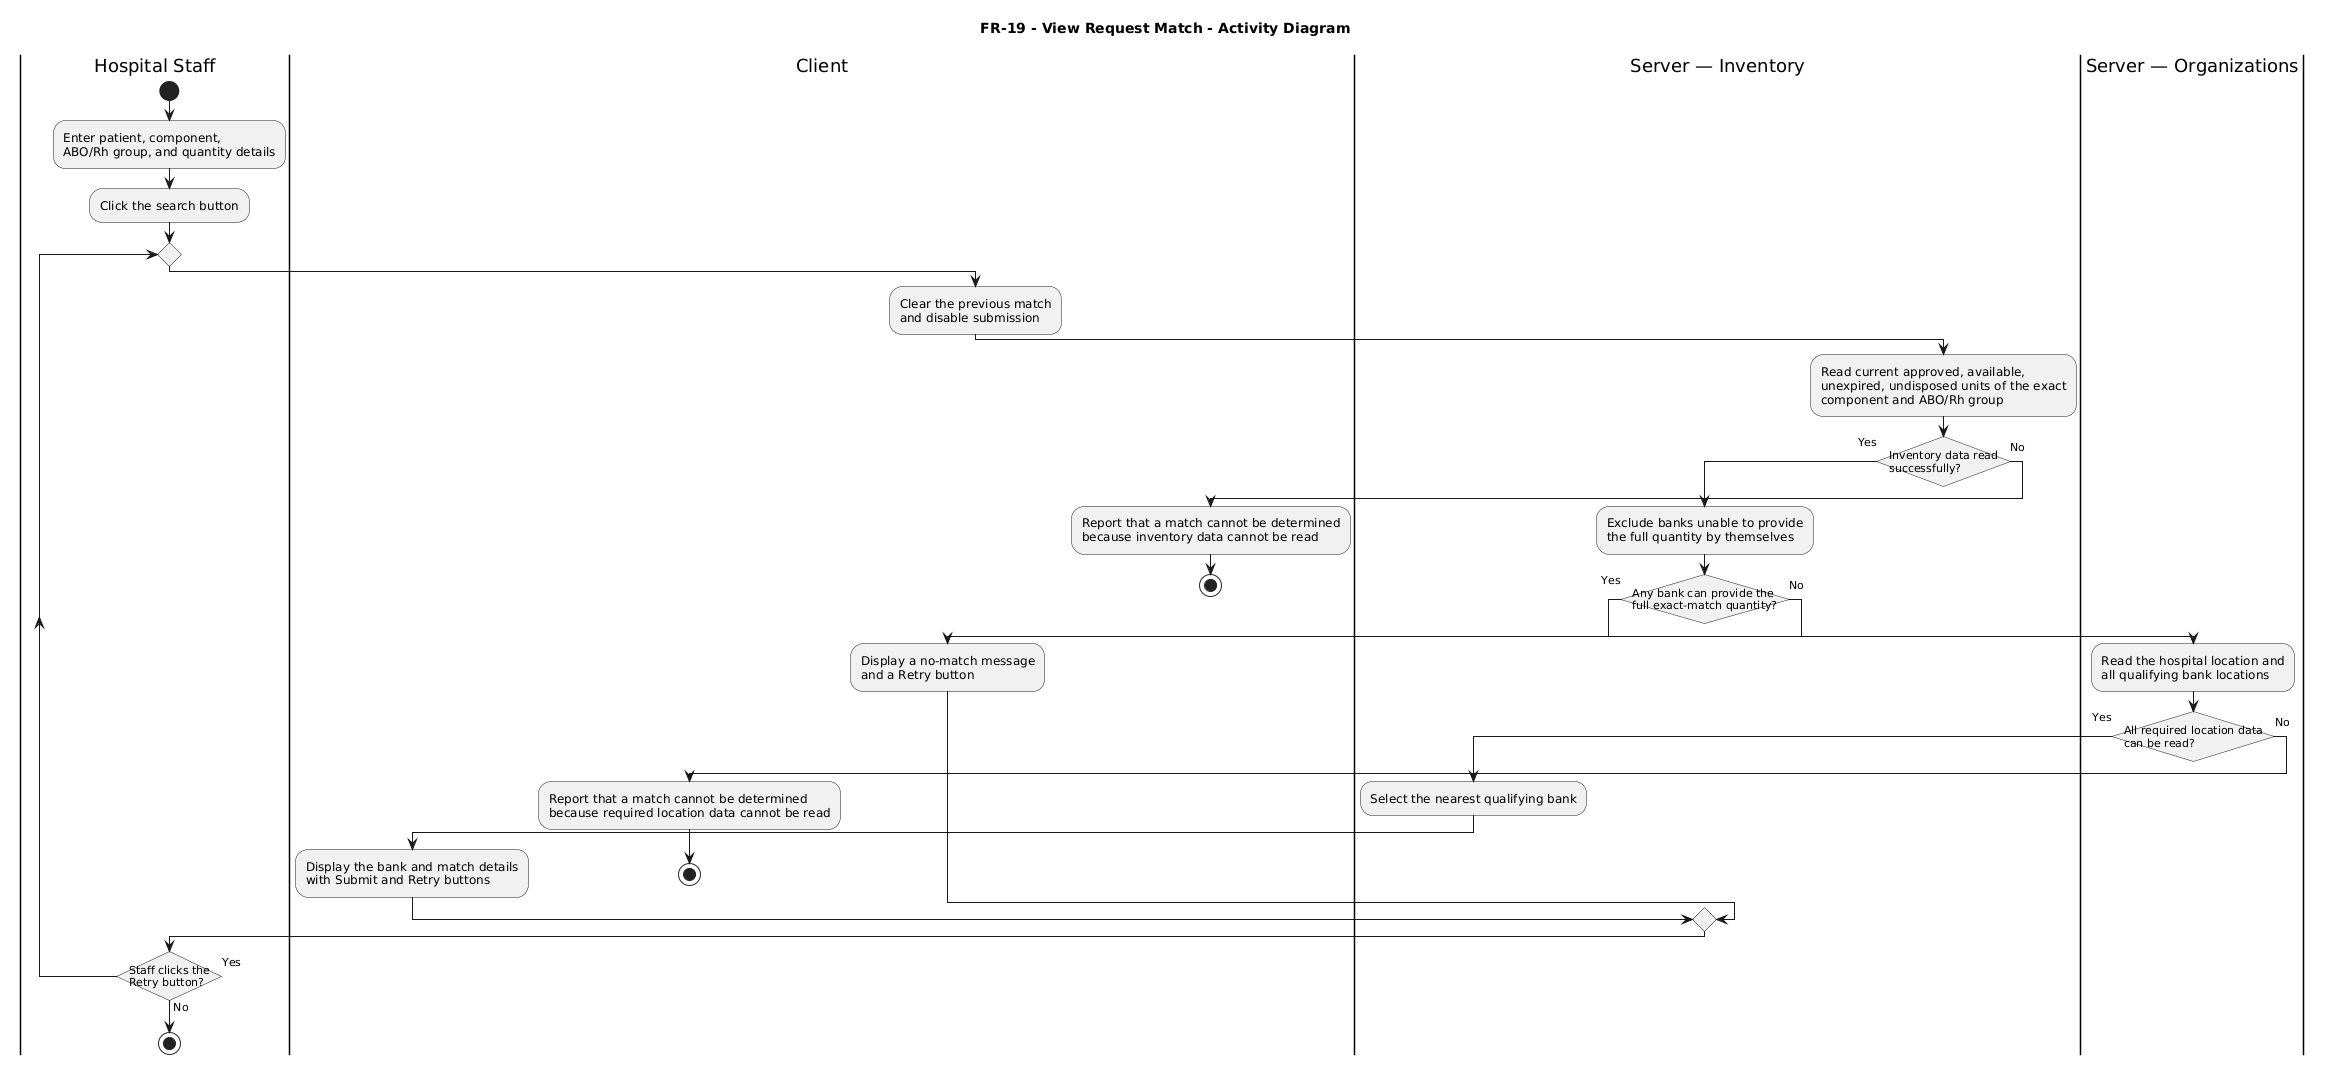

The diagram above was rendered by PlantUML. Its source (embedded in the PNG):
@startuml
title FR-19 - View Request Match - Activity Diagram
skinparam monochrome true
skinparam shadowing false
skinparam conditionStyle InsideDiamond

|Hospital Staff|
start
:Enter patient, component,\nABO/Rh group, and quantity details;
:Click the search button;

repeat
  |Client|
  :Clear the previous match\nand disable submission;

  |Server — Inventory|
  :Read current approved, available,\nunexpired, undisposed units of the exact\ncomponent and ABO/Rh group;

  if (Inventory data read\nsuccessfully?) then (Yes)
    :Exclude banks unable to provide\nthe full quantity by themselves;

    if (Any bank can provide the\nfull exact-match quantity?) then (Yes)
      |Server — Organizations|
      :Read the hospital location and\nall qualifying bank locations;

      if (All required location data\ncan be read?) then (Yes)
        |Server — Inventory|
        :Select the nearest qualifying bank;

        |Client|
        :Display the bank and match details\nwith Submit and Retry buttons;
      else (No)
        |Client|
        :Report that a match cannot be determined\nbecause required location data cannot be read;
        stop
      endif

    else (No)
      |Client|
      :Display a no-match message\nand a Retry button;
    endif

  else (No)
    |Client|
    :Report that a match cannot be determined\nbecause inventory data cannot be read;
    stop
  endif

  |Hospital Staff|
repeat while (Staff clicks the\nRetry button?) is (Yes) not (No)

stop
@enduml